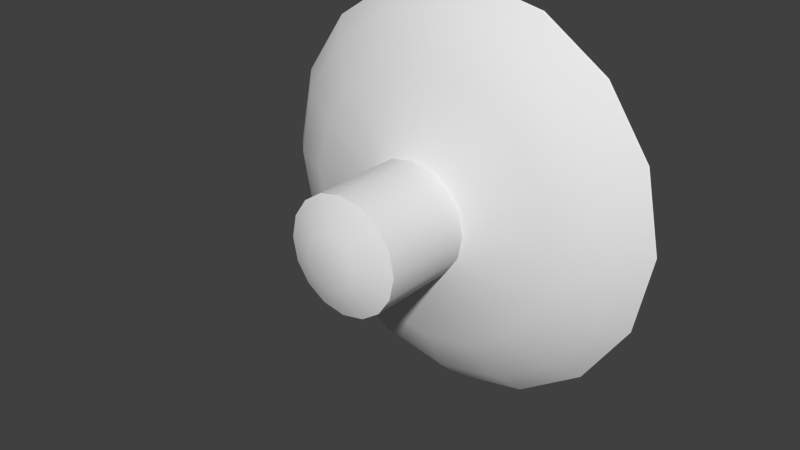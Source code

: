 # Source: lamps.blend  (saved by Blender 2.65.0; exported with 4.5.12 LTS)
import bpy
from mathutils import Matrix  # noqa: F401  (used for matrix-valued properties, if any)

bpy.ops.wm.read_factory_settings(use_empty=True)
scene = bpy.context.scene
scene.name = 'Scene'

# ---- collections
col_collection_1 = bpy.data.collections.new('Collection 1'); scene.collection.children.link(col_collection_1)

# ---- world
world_world = bpy.data.worlds.new('World'); scene.world = world_world
world_world.color = (0.05088, 0.05088, 0.05088)
world_world.use_sun_shadow = False
world_world.sun_shadow_jitter_overblur = 0.0
world_world.cycles.sampling_method = 'MANUAL'
world_world.cycles.sample_map_resolution = 256

# ---- meshes
me_mesh_001 = bpy.data.meshes.new('Mesh.001')
me_mesh_001.from_pydata([(-0.6513, 0.0, -0.1213), (-0.6001, 0.2535, -0.1213), (-0.4605, 0.4605, -0.1213), (-0.2535, 0.6001, -0.1213), (0.0, 0.6513, -0.1213), (0.2535, 0.6001, -0.1213), (0.4605, 0.4605, -0.1213), (0.6001, 0.2535, -0.1213), (0.6513, 0.0, -0.1213), (0.6001, -0.2535, -0.1213), (0.4605, -0.4605, -0.1213), (0.2535, -0.6001, -0.1213), (0.0, -0.6513, -0.1213), (-0.2535, -0.6001, -0.1213), (-0.4605, -0.4605, -0.1213), (-0.6001, -0.2535, -0.1213), (0.0, -3.725e-09, -0.1906), (0.3429, -0.8118, -0.001752), (0.0, -0.8811, -0.001752), (-0.3429, -0.8118, -0.001752), (0.3429, 0.8118, -0.001752), (0.623, 0.623, -0.001752), (-0.3429, 0.8118, -0.001752), (0.0, 0.8811, -0.001752), (0.8118, -0.3429, -0.001752), (0.623, -0.623, -0.001752), (-0.8811, 0.0, -0.001752), (-0.8118, 0.3429, -0.001752), (-0.623, -0.623, -0.001752), (0.8811, 0.0, -0.001752), (-0.8118, -0.3429, -0.001752), (-0.623, 0.623, -0.001752), (0.8118, 0.3429, -0.001752)], [], [(18, 17, 11, 12), (19, 18, 12, 13), (21, 20, 5, 6), (23, 22, 3, 4), (25, 24, 9, 10), (17, 25, 10, 11), (27, 26, 0, 1), (28, 19, 13, 14), (24, 29, 8, 9), (30, 28, 14, 15), (20, 23, 4, 5), (31, 27, 1, 2), (32, 21, 6, 7), (26, 30, 15, 0), (22, 31, 2, 3), (29, 32, 7, 8), (14, 13, 16), (9, 8, 16), (15, 14, 16), (5, 4, 16), (2, 1, 16), (7, 6, 16), (0, 15, 16), (3, 2, 16), (8, 7, 16), (12, 11, 16), (13, 12, 16), (6, 5, 16), (4, 3, 16), (10, 9, 16), (11, 10, 16), (1, 0, 16)])
me_mesh_001.polygons.foreach_set('use_smooth', [True] * 32)
me_mesh_001.use_remesh_preserve_volume = False
me_mesh_001.use_remesh_preserve_attributes = False
me_mesh_001.use_mirror_vertex_groups = False
me_mesh_001.update()
me_mesh = bpy.data.meshes.new('Mesh')
me_mesh.from_pydata([(-1.0, 0.0, 0.1178), (-0.9214, 0.3892, 0.1178), (-0.707, 0.707, 0.1178), (-0.3892, 0.9214, 0.1178), (0.0, 1.0, 0.1178), (0.3892, 0.9214, 0.1178), (0.707, 0.707, 0.1178), (0.9214, 0.3892, 0.1178), (1.0, 0.0, 0.1178), (0.9214, -0.3892, 0.1178), (0.707, -0.707, 0.1178), (0.3892, -0.9214, 0.1178), (0.0, -1.0, 0.1178), (-0.3892, -0.9214, 0.1178), (-0.707, -0.707, 0.1178), (-0.9214, -0.3892, 0.1178), (-0.6513, 0.0, -0.1213), (-0.6001, 0.2535, -0.1213), (-0.4605, 0.4605, -0.1213), (-0.2535, 0.6001, -0.1213), (0.0, 0.6513, -0.1213), (0.2535, 0.6001, -0.1213), (0.4605, 0.4605, -0.1213), (0.6001, 0.2535, -0.1213), (0.6513, 0.0, -0.1213), (0.6001, -0.2535, -0.1213), (0.4605, -0.4605, -0.1213), (0.2535, -0.6001, -0.1213), (0.0, -0.6513, -0.1213), (-0.2535, -0.6001, -0.1213), (-0.4605, -0.4605, -0.1213), (-0.6001, -0.2535, -0.1213), (-0.2789, -2.435e-10, -0.2301), (-0.257, 0.1085, -0.2301), (-0.1972, 0.1972, -0.2301), (-0.1085, 0.257, -0.2301), (0.0, 0.2789, -0.2301), (0.1085, 0.257, -0.2301), (0.1972, 0.1972, -0.2301), (0.257, 0.1085, -0.2301), (0.2789, -2.435e-10, -0.2301), (0.257, -0.1085, -0.2301), (0.1972, -0.1972, -0.2301), (0.1085, -0.257, -0.2301), (0.0, -0.2789, -0.2301), (-0.1085, -0.257, -0.2301), (-0.1972, -0.1972, -0.2301), (-0.257, -0.1085, -0.2301), (0.3429, -0.8118, -0.001752), (0.0, -0.8811, -0.001752), (-0.3429, -0.8118, -0.001752), (0.3429, 0.8118, -0.001752), (0.623, 0.623, -0.001752), (-0.3429, 0.8118, -0.001752), (0.0, 0.8811, -0.001752), (0.8118, -0.3429, -0.001752), (0.623, -0.623, -0.001752), (-0.8811, 0.0, -0.001752), (-0.8118, 0.3429, -0.001752), (-0.623, -0.623, -0.001752), (0.8811, 0.0, -0.001752), (-0.8118, -0.3429, -0.001752), (-0.623, 0.623, -0.001752), (0.8118, 0.3429, -0.001752), (-0.2789, -3.432e-08, -0.6815), (-0.257, 0.1085, -0.6815), (-0.1972, 0.1972, -0.6815), (-0.1085, 0.257, -0.6815), (0.0, 0.2789, -0.6815), (0.1085, 0.257, -0.6815), (0.1972, 0.1972, -0.6815), (0.257, 0.1085, -0.6815), (0.2789, -3.432e-08, -0.6815), (0.257, -0.1085, -0.6815), (0.1972, -0.1972, -0.6815), (0.1085, -0.257, -0.6815), (0.0, -0.2789, -0.6815), (-0.1085, -0.257, -0.6815), (-0.1972, -0.1972, -0.6815), (-0.257, -0.1085, -0.6815), (-0.1279, -4.149e-08, -0.7492), (-0.1179, 0.04978, -0.7492), (-0.09044, 0.09044, -0.7492), (-0.04978, 0.1179, -0.7492), (0.0, 0.1279, -0.7492), (0.04978, 0.1179, -0.7492), (0.09044, 0.09044, -0.7492), (0.1179, 0.04978, -0.7492), (0.1279, -4.149e-08, -0.7492), (0.1179, -0.04978, -0.7492), (0.09044, -0.09044, -0.7492), (0.04978, -0.1179, -0.7492), (0.0, -0.1279, -0.7492), (-0.04978, -0.1179, -0.7492), (-0.09044, -0.09044, -0.7492), (-0.1179, -0.04978, -0.7492), (-1.0, 1.209e-09, 0.1338), (-0.9214, 0.3892, 0.1338), (-0.707, 0.707, 0.1338), (-0.3892, 0.9214, 0.1338), (0.0, 1.0, 0.1338), (0.3892, 0.9214, 0.1338), (0.707, 0.707, 0.1338), (0.9214, 0.3892, 0.1338), (1.0, 1.209e-09, 0.1338), (0.9214, -0.3892, 0.1338), (0.707, -0.707, 0.1338), (0.3892, -0.9214, 0.1338), (0.0, -1.0, 0.1338), (-0.3892, -0.9214, 0.1338), (-0.707, -0.707, 0.1338), (-0.9214, -0.3892, 0.1338), (-0.6513, 1.209e-09, -0.1053), (-0.6001, 0.2535, -0.1053), (-0.4605, 0.4605, -0.1053), (-0.2535, 0.6001, -0.1053), (0.0, 0.6513, -0.1053), (0.2535, 0.6001, -0.1053), (0.4605, 0.4605, -0.1053), (0.6001, 0.2535, -0.1053), (0.6513, 1.209e-09, -0.1053), (0.6001, -0.2535, -0.1053), (0.4605, -0.4605, -0.1053), (0.2535, -0.6001, -0.1053), (0.0, -0.6513, -0.1053), (-0.2535, -0.6001, -0.1053), (-0.4605, -0.4605, -0.1053), (-0.6001, -0.2535, -0.1053), (0.3429, -0.8118, 0.01426), (0.0, -0.8811, 0.01426), (-0.3429, -0.8118, 0.01426), (0.3429, 0.8118, 0.01426), (0.623, 0.623, 0.01426), (-0.3429, 0.8118, 0.01426), (0.0, 0.8811, 0.01426), (0.8118, -0.3429, 0.01426), (0.623, -0.623, 0.01426), (-0.8811, 1.209e-09, 0.01426), (-0.8118, 0.3429, 0.01426), (-0.623, -0.623, 0.01426), (0.8811, 1.209e-09, 0.01426), (-0.8118, -0.3429, 0.01426), (-0.623, 0.623, 0.01426), (0.8118, 0.3429, 0.01426)], [], [(49, 28, 27, 48), (50, 29, 28, 49), (52, 22, 21, 51), (54, 20, 19, 53), (56, 26, 25, 55), (48, 27, 26, 56), (58, 17, 16, 57), (59, 30, 29, 50), (55, 25, 24, 60), (61, 31, 30, 59), (51, 21, 20, 54), (62, 18, 17, 58), (63, 23, 22, 52), (57, 16, 31, 61), (53, 19, 18, 62), (60, 24, 23, 63), (30, 46, 45, 29), (25, 41, 40, 24), (31, 47, 46, 30), (21, 37, 36, 20), (18, 34, 33, 17), (23, 39, 38, 22), (16, 32, 47, 31), (19, 35, 34, 18), (24, 40, 39, 23), (28, 44, 43, 27), (29, 45, 44, 28), (22, 38, 37, 21), (20, 36, 35, 19), (26, 42, 41, 25), (27, 43, 42, 26), (17, 33, 32, 16), (12, 49, 48, 11), (13, 50, 49, 12), (6, 52, 51, 5), (4, 54, 53, 3), (10, 56, 55, 9), (11, 48, 56, 10), (1, 58, 57, 0), (14, 59, 50, 13), (9, 55, 60, 8), (15, 61, 59, 14), (5, 51, 54, 4), (2, 62, 58, 1), (7, 63, 52, 6), (0, 57, 61, 15), (3, 53, 62, 2), (8, 60, 63, 7), (39, 71, 70, 38), (32, 64, 79, 47), (35, 67, 66, 34), (40, 72, 71, 39), (44, 76, 75, 43), (45, 77, 76, 44), (38, 70, 69, 37), (36, 68, 67, 35), (42, 74, 73, 41), (43, 75, 74, 42), (33, 65, 64, 32), (46, 78, 77, 45), (41, 73, 72, 40), (47, 79, 78, 46), (37, 69, 68, 36), (34, 66, 65, 33), (74, 90, 89, 73), (75, 91, 90, 74), (65, 81, 80, 64), (78, 94, 93, 77), (73, 89, 88, 72), (79, 95, 94, 78), (69, 85, 84, 68), (66, 82, 81, 65), (71, 87, 86, 70), (64, 80, 95, 79), (67, 83, 82, 66), (72, 88, 87, 71), (76, 92, 91, 75), (77, 93, 92, 76), (70, 86, 85, 69), (68, 84, 83, 67), (85, 86, 87, 88, 89, 90, 91, 92, 93, 94, 95, 80, 81, 82, 83, 84), (129, 128, 123, 124), (130, 129, 124, 125), (132, 131, 117, 118), (134, 133, 115, 116), (136, 135, 121, 122), (128, 136, 122, 123), (138, 137, 112, 113), (139, 130, 125, 126), (135, 140, 120, 121), (141, 139, 126, 127), (131, 134, 116, 117), (142, 138, 113, 114), (143, 132, 118, 119), (137, 141, 127, 112), (133, 142, 114, 115), (140, 143, 119, 120), (108, 107, 128, 129), (109, 108, 129, 130), (102, 101, 131, 132), (100, 99, 133, 134), (106, 105, 135, 136), (107, 106, 136, 128), (97, 96, 137, 138), (110, 109, 130, 139), (105, 104, 140, 135), (111, 110, 139, 141), (101, 100, 134, 131), (98, 97, 138, 142), (103, 102, 132, 143), (96, 111, 141, 137), (99, 98, 142, 133), (104, 103, 143, 140)])
me_mesh.polygons.foreach_set('use_smooth', [True] * 113)
me_mesh.use_remesh_preserve_volume = False
me_mesh.use_remesh_preserve_attributes = False
me_mesh.use_mirror_vertex_groups = False
me_mesh.update()

# ---- objects
ob_beziercircle_001 = bpy.data.objects.new('BezierCircle.001', me_mesh_001)
ob_beziercircle = bpy.data.objects.new('BezierCircle', me_mesh)

# ---- transforms, parenting, visibility, modifiers, constraints
ob_beziercircle_001.location = (0.0, 0.01358, 0.01708)
ob_beziercircle_001.rotation_euler = (-1.571, 0.0, 0.0)
ob_beziercircle_001.lineart.crease_threshold = 0.0
ob_beziercircle.location = (0.0, -0.01708, 0.01708)
ob_beziercircle.rotation_euler = (-1.571, 0.0, 0.0)
ob_beziercircle.lineart.crease_threshold = 0.0
_m = ob_beziercircle.modifiers.new('EdgeSplit', 'EDGE_SPLIT')

# ---- collection membership
col_collection_1.objects.link(ob_beziercircle_001)
col_collection_1.objects.link(ob_beziercircle)

# ---- scene / render settings (as saved in the file)
scene.frame_start = 1; scene.frame_end = 250; scene.frame_set(144)
scene.render.engine = 'BLENDER_EEVEE_NEXT'
scene.render.image_settings.color_mode = 'RGB'
scene.render.image_settings.compression = 90
scene.render.resolution_percentage = 50
scene.render.dither_intensity = 0.0
scene.render.bake_margin = 2
scene.render.bake_bias = 0.0
scene.cycles.use_denoising = False
scene.cycles.samples = 10
scene.cycles.sampling_pattern = 'TABULATED_SOBOL'
scene.cycles.light_sampling_threshold = 0.0
scene.cycles.use_adaptive_sampling = False
scene.cycles.use_light_tree = False
scene.cycles.blur_glossy = 0.0
scene.cycles.volume_bounces = 1
scene.cycles.pixel_filter_type = 'GAUSSIAN'
scene.cycles.sample_clamp_indirect = 0.0
scene.view_settings.view_transform = 'Standard'
bpy.context.view_layer.update()

# ---- added for rendering (the .blend has no active camera and no usable light): camera, sun
cam_auto = bpy.data.cameras.new('AutoCamera')
cam_auto.lens = 50.0
cam_auto.sensor_width = 36.0
cam_auto.clip_end = 1000.0
ob_auto_camera = bpy.data.objects.new('AutoCamera', cam_auto)
scene.collection.objects.link(ob_auto_camera)
ob_auto_camera.location = (2.7415, -3.61457, 2.21028)
ob_auto_camera.rotation_euler = (1.09748, -7.21219e-08, 0.694738)
scene.camera = ob_auto_camera
light_auto_sun = bpy.data.lights.new('AutoSun', 'SUN')
light_auto_sun.energy = 3.0
light_auto_sun.angle = 0.0523599
ob_auto_sun = bpy.data.objects.new('AutoSun', light_auto_sun)
scene.collection.objects.link(ob_auto_sun)
ob_auto_sun.rotation_euler = (0.872665, 0.174533, 0.523599)
bpy.context.view_layer.update()
